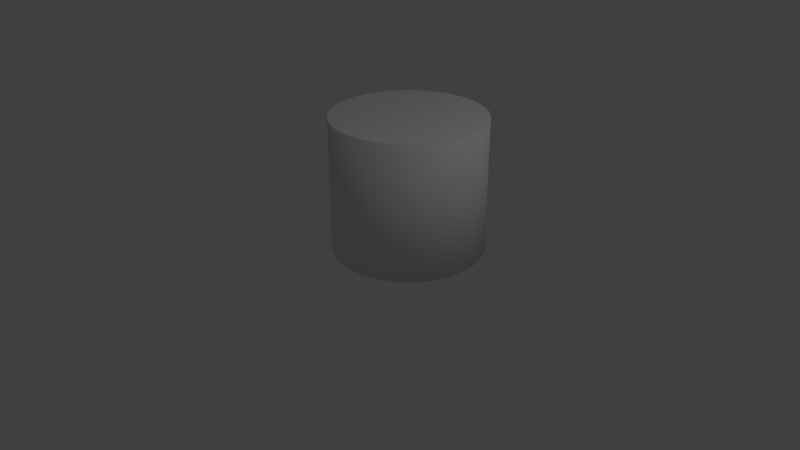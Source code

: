 # Source: interiorcubo.blend  (saved by Blender 2.79.0; exported with 4.5.12 LTS)
import bpy
from mathutils import Matrix  # noqa: F401  (used for matrix-valued properties, if any)

bpy.ops.wm.read_factory_settings(use_empty=True)
scene = bpy.context.scene
scene.name = 'Scene'

# ---- collections
col_collection_1 = bpy.data.collections.new('Collection 1'); scene.collection.children.link(col_collection_1)

# ---- world
world_world = bpy.data.worlds.new('World'); scene.world = world_world
world_world.color = (0.05088, 0.05088, 0.05088)
world_world.use_sun_shadow = False
world_world.sun_shadow_jitter_overblur = 0.0
world_world.cycles.sampling_method = 'MANUAL'

# ---- cameras
cam_camera = bpy.data.cameras.new('Camera')
cam_camera.clip_end = 100.0
cam_camera.lens = 35.0
cam_camera.sensor_width = 32.0
cam_camera.sensor_height = 18.0
cam_camera.ortho_scale = 7.314
cam_camera.dof.focus_distance = 0.0
cam_camera.dof.aperture_fstop = 128.0

# ---- lights
light_lamp = bpy.data.lights.new('Lamp', 'POINT')
light_lamp.transmission_factor = 0.0
light_lamp.cutoff_distance = 30.0
light_lamp.energy = 100.0
light_lamp.shadow_buffer_clip_start = 1.001
light_lamp.shadow_soft_size = 0.1
light_lamp.shadow_maximum_resolution = 0.006
light_lamp.use_absolute_resolution = True

# ---- meshes
me_cylinder = bpy.data.meshes.new('Cylinder')
me_cylinder.from_pydata([(0.0, 1.0, -0.7739), (0.0, 1.0, 1.0), (0.1951, 0.9808, -0.7739), (0.1951, 0.9808, 1.0), (0.3827, 0.9239, -0.7739), (0.3827, 0.9239, 1.0), (0.5556, 0.8315, -0.7739), (0.5556, 0.8315, 1.0), (0.7071, 0.7071, -0.7739), (0.7071, 0.7071, 1.0), (0.8315, 0.5556, -0.7739), (0.8315, 0.5556, 1.0), (0.9239, 0.3827, -0.7739), (0.9239, 0.3827, 1.0), (0.9808, 0.1951, -0.7739), (0.9808, 0.1951, 1.0), (1.0, 7.55e-08, -0.7739), (1.0, 7.55e-08, 1.0), (0.9808, -0.1951, -0.7739), (0.9808, -0.1951, 1.0), (0.9239, -0.3827, -0.7739), (0.9239, -0.3827, 1.0), (0.8315, -0.5556, -0.7739), (0.8315, -0.5556, 1.0), (0.7071, -0.7071, -0.7739), (0.7071, -0.7071, 1.0), (0.5556, -0.8315, -0.7739), (0.5556, -0.8315, 1.0), (0.3827, -0.9239, -0.7739), (0.3827, -0.9239, 1.0), (0.1951, -0.9808, -0.7739), (0.1951, -0.9808, 1.0), (-3.258e-07, -1.0, -0.7739), (-3.258e-07, -1.0, 1.0), (-0.1951, -0.9808, -0.7739), (-0.1951, -0.9808, 1.0), (-0.3827, -0.9239, -0.7739), (-0.3827, -0.9239, 1.0), (-0.5556, -0.8315, -0.7739), (-0.5556, -0.8315, 1.0), (-0.7071, -0.7071, -0.7739), (-0.7071, -0.7071, 1.0), (-0.8315, -0.5556, -0.7739), (-0.8315, -0.5556, 1.0), (-0.9239, -0.3827, -0.7739), (-0.9239, -0.3827, 1.0), (-0.9808, -0.1951, -0.7739), (-0.9808, -0.1951, 1.0), (-1.0, 9.656e-07, -0.7739), (-1.0, 9.656e-07, 1.0), (-0.9808, 0.1951, -0.7739), (-0.9808, 0.1951, 1.0), (-0.9239, 0.3827, -0.7739), (-0.9239, 0.3827, 1.0), (-0.8315, 0.5556, -0.7739), (-0.8315, 0.5556, 1.0), (-0.7071, 0.7071, -0.7739), (-0.7071, 0.7071, 1.0), (-0.5556, 0.8315, -0.7739), (-0.5556, 0.8315, 1.0), (-0.3827, 0.9239, -0.7739), (-0.3827, 0.9239, 1.0), (-0.1951, 0.9808, -0.7739), (-0.1951, 0.9808, 1.0), (7.615e-09, 0.9359, -0.8164), (0.1826, 0.9179, -0.8164), (0.3581, 0.8646, -0.8164), (0.5199, 0.7782, -0.8164), (0.6618, 0.6618, -0.8164), (0.7782, 0.5199, -0.8164), (0.8646, 0.3581, -0.8164), (0.9179, 0.1826, -0.8164), (0.9359, 8.893e-08, -0.8164), (0.9179, -0.1826, -0.8164), (0.8646, -0.3581, -0.8164), (0.7782, -0.5199, -0.8164), (0.6618, -0.6618, -0.8164), (0.5199, -0.7782, -0.8164), (0.3581, -0.8646, -0.8164), (0.1826, -0.9179, -0.8164), (-2.973e-07, -0.9359, -0.8164), (-0.1826, -0.9179, -0.8164), (-0.3581, -0.8646, -0.8164), (-0.5199, -0.7782, -0.8164), (-0.6618, -0.6618, -0.8164), (-0.7782, -0.5199, -0.8164), (-0.8646, -0.3581, -0.8164), (-0.9179, -0.1826, -0.8164), (-0.9359, 9.22e-07, -0.8164), (-0.9179, 0.1826, -0.8164), (-0.8646, 0.3581, -0.8164), (-0.7781, 0.5199, -0.8164), (-0.6618, 0.6618, -0.8164), (-0.5199, 0.7782, -0.8164), (-0.3581, 0.8646, -0.8164), (-0.1826, 0.9179, -0.8164), (1.698e-08, 0.8521, -0.867), (0.1662, 0.8358, -0.867), (0.3261, 0.7873, -0.867), (0.4734, 0.7085, -0.867), (0.6025, 0.6025, -0.867), (0.7085, 0.4734, -0.867), (0.7873, 0.3261, -0.867), (0.8358, 0.1662, -0.867), (0.8521, 1.113e-07, -0.867), (0.8358, -0.1662, -0.867), (0.7873, -0.3261, -0.867), (0.7085, -0.4734, -0.867), (0.6025, -0.6025, -0.867), (0.4734, -0.7085, -0.867), (0.3261, -0.7873, -0.867), (0.1662, -0.8358, -0.867), (-2.607e-07, -0.8521, -0.867), (-0.1662, -0.8358, -0.867), (-0.3261, -0.7873, -0.867), (-0.4734, -0.7085, -0.867), (-0.6025, -0.6025, -0.867), (-0.7085, -0.4734, -0.867), (-0.7873, -0.3261, -0.867), (-0.8358, -0.1662, -0.867), (-0.8521, 8.698e-07, -0.867), (-0.8358, 0.1662, -0.867), (-0.7873, 0.3261, -0.867), (-0.7085, 0.4734, -0.867), (-0.6025, 0.6025, -0.867), (-0.4734, 0.7085, -0.867), (-0.3261, 0.7873, -0.867), (-0.1662, 0.8358, -0.867), (3.237e-08, 0.7383, -0.9182), (0.144, 0.7241, -0.9182), (0.2825, 0.6821, -0.9182), (0.4102, 0.6139, -0.9182), (0.5221, 0.5221, -0.9182), (0.6139, 0.4102, -0.9182), (0.6821, 0.2825, -0.9182), (0.7241, 0.144, -0.9182), (0.7383, 1.37e-07, -0.9182), (0.7241, -0.144, -0.9182), (0.6821, -0.2825, -0.9182), (0.6139, -0.4102, -0.9182), (0.5221, -0.5221, -0.9182), (0.4102, -0.6139, -0.9182), (0.2825, -0.6821, -0.9182), (0.144, -0.7241, -0.9182), (-2.082e-07, -0.7383, -0.9182), (-0.144, -0.7241, -0.9182), (-0.2825, -0.6821, -0.9182), (-0.4102, -0.6139, -0.9182), (-0.5221, -0.5221, -0.9182), (-0.6139, -0.4102, -0.9182), (-0.6821, -0.2825, -0.9182), (-0.7241, -0.144, -0.9182), (-0.7383, 7.942e-07, -0.9182), (-0.7241, 0.144, -0.9182), (-0.6821, 0.2825, -0.9182), (-0.6139, 0.4102, -0.9182), (-0.5221, 0.5221, -0.9182), (-0.4102, 0.6139, -0.9182), (-0.2825, 0.6821, -0.9182), (-0.144, 0.7241, -0.9182), (4.168e-08, 0.5885, -0.9624), (0.1148, 0.5772, -0.9624), (0.2252, 0.5437, -0.9624), (0.3269, 0.4893, -0.9624), (0.4161, 0.4161, -0.9624), (0.4893, 0.3269, -0.9624), (0.5437, 0.2252, -0.9624), (0.5772, 0.1148, -0.9624), (0.5885, 1.685e-07, -0.9624), (0.5772, -0.1148, -0.9624), (0.5437, -0.2252, -0.9624), (0.4893, -0.3269, -0.9624), (0.4161, -0.4161, -0.9624), (0.3269, -0.4893, -0.9624), (0.2252, -0.5437, -0.9624), (0.1148, -0.5772, -0.9624), (-1.501e-07, -0.5885, -0.9624), (-0.1148, -0.5772, -0.9624), (-0.2252, -0.5437, -0.9624), (-0.327, -0.4893, -0.9624), (-0.4161, -0.4161, -0.9624), (-0.4893, -0.3269, -0.9624), (-0.5437, -0.2252, -0.9624), (-0.5772, -0.1148, -0.9624), (-0.5885, 6.924e-07, -0.9624), (-0.5772, 0.1148, -0.9624), (-0.5437, 0.2252, -0.9624), (-0.4893, 0.327, -0.9624), (-0.4161, 0.4161, -0.9624), (-0.3269, 0.4893, -0.9624), (-0.2252, 0.5437, -0.9624), (-0.1148, 0.5772, -0.9624), (5.984e-08, 0.4436, -0.9862), (0.08655, 0.4351, -0.9862), (0.1698, 0.4099, -0.9862), (0.2465, 0.3689, -0.9862), (0.3137, 0.3137, -0.9862), (0.3689, 0.2465, -0.9862), (0.4099, 0.1698, -0.9862), (0.4351, 0.08655, -0.9862), (0.4436, 2.059e-07, -0.9862), (0.4351, -0.08655, -0.9862), (0.4099, -0.1698, -0.9862), (0.3689, -0.2465, -0.9862), (0.3137, -0.3137, -0.9862), (0.2465, -0.3689, -0.9862), (0.1698, -0.4099, -0.9862), (0.08655, -0.4351, -0.9862), (-8.471e-08, -0.4436, -0.9862), (-0.08655, -0.4351, -0.9862), (-0.1698, -0.4099, -0.9862), (-0.2465, -0.3689, -0.9862), (-0.3137, -0.3137, -0.9862), (-0.3689, -0.2465, -0.9862), (-0.4099, -0.1698, -0.9862), (-0.4351, -0.08655, -0.9862), (-0.4436, 6.008e-07, -0.9862), (-0.4351, 0.08655, -0.9862), (-0.4099, 0.1698, -0.9862), (-0.3689, 0.2465, -0.9862), (-0.3137, 0.3137, -0.9862), (-0.2465, 0.3689, -0.9862), (-0.1698, 0.4099, -0.9862), (-0.08655, 0.4351, -0.9862), (7.718e-08, 0.303, -1.01), (0.05912, 0.2972, -1.01), (0.116, 0.28, -1.01), (0.1684, 0.252, -1.01), (0.2143, 0.2143, -1.01), (0.252, 0.1684, -1.01), (0.28, 0.116, -1.01), (0.2972, 0.05912, -1.01), (0.303, 2.431e-07, -1.01), (0.2972, -0.05912, -1.01), (0.28, -0.116, -1.01), (0.252, -0.1684, -1.01), (0.2143, -0.2143, -1.01), (0.1684, -0.252, -1.01), (0.116, -0.28, -1.01), (0.05912, -0.2972, -1.01), (-2.156e-08, -0.303, -1.01), (-0.05912, -0.2972, -1.01), (-0.116, -0.28, -1.01), (-0.1684, -0.252, -1.01), (-0.2143, -0.2143, -1.01), (-0.252, -0.1684, -1.01), (-0.28, -0.116, -1.01), (-0.2972, -0.05912, -1.01), (-0.303, 5.128e-07, -1.01), (-0.2972, 0.05912, -1.01), (-0.28, 0.116, -1.01), (-0.252, 0.1684, -1.01), (-0.2143, 0.2143, -1.01), (-0.1684, 0.252, -1.01), (-0.116, 0.28, -1.01), (-0.05912, 0.2972, -1.01), (9.814e-08, 3.269e-07, -1.01), (-2.84e-09, 0.9713, 0.9474), (0.1895, 0.9526, 0.9474), (0.3717, 0.8973, 0.9474), (0.5396, 0.8076, 0.9474), (0.6868, 0.6868, 0.9474), (0.8076, 0.5396, 0.9474), (0.8973, 0.3717, 0.9474), (0.9526, 0.1895, 0.9474), (0.9713, 8.319e-08, 0.9474), (0.9526, -0.1895, 0.9474), (0.8973, -0.3717, 0.9474), (0.8076, -0.5396, 0.9474), (0.6868, -0.6868, 0.9474), (0.5396, -0.8076, 0.9474), (0.3717, -0.8973, 0.9474), (0.1895, -0.9526, 0.9474), (-3.193e-07, -0.9713, 0.9474), (-0.1895, -0.9526, 0.9474), (-0.3717, -0.8973, 0.9474), (-0.5396, -0.8076, 0.9474), (-0.6868, -0.6868, 0.9474), (-0.8076, -0.5396, 0.9474), (-0.8973, -0.3717, 0.9474), (-0.9526, -0.1895, 0.9474), (-0.9713, 9.477e-07, 0.9474), (-0.9526, 0.1895, 0.9474), (-0.8973, 0.3717, 0.9474), (-0.8076, 0.5396, 0.9474), (-0.6868, 0.6868, 0.9474), (-0.5396, 0.8076, 0.9474), (-0.3717, 0.8973, 0.9474), (-0.1895, 0.9526, 0.9474), (-2.84e-09, 0.9713, -0.7549), (0.1895, 0.9526, -0.7549), (0.3717, 0.8973, -0.7549), (0.5396, 0.8076, -0.7549), (0.6868, 0.6868, -0.7549), (0.8076, 0.5396, -0.7549), (0.8973, 0.3717, -0.7549), (0.9526, 0.1895, -0.7549), (0.9713, 8.319e-08, -0.7549), (0.9526, -0.1895, -0.7549), (0.8973, -0.3717, -0.7549), (0.8076, -0.5396, -0.7549), (0.6868, -0.6868, -0.7549), (0.5396, -0.8076, -0.7549), (0.3717, -0.8973, -0.7549), (0.1895, -0.9526, -0.7549), (-3.193e-07, -0.9713, -0.7549), (-0.1895, -0.9526, -0.7549), (-0.3717, -0.8973, -0.7549), (-0.5396, -0.8076, -0.7549), (-0.6868, -0.6868, -0.7549), (-0.8076, -0.5396, -0.7549), (-0.8973, -0.3717, -0.7549), (-0.9526, -0.1895, -0.7549), (-0.9713, 9.477e-07, -0.7549), (-0.9526, 0.1895, -0.7549), (-0.8973, 0.3717, -0.7549), (-0.8076, 0.5396, -0.7549), (-0.6868, 0.6868, -0.7549), (-0.5396, 0.8076, -0.7549), (-0.3717, 0.8973, -0.7549), (-0.1895, 0.9526, -0.7549), (1.33e-08, 0.8641, -0.8403), (0.1686, 0.8475, -0.8403), (0.3307, 0.7983, -0.8403), (0.4801, 0.7185, -0.8403), (0.611, 0.611, -0.8403), (0.7185, 0.4801, -0.8403), (0.7983, 0.3307, -0.8403), (0.8475, 0.1686, -0.8403), (0.8641, 1.092e-07, -0.8403), (0.8475, -0.1686, -0.8403), (0.7983, -0.3307, -0.8403), (0.7185, -0.4801, -0.8403), (0.611, -0.611, -0.8403), (0.4801, -0.7185, -0.8403), (0.3307, -0.7983, -0.8403), (0.1686, -0.8475, -0.8403), (-2.683e-07, -0.8641, -0.8403), (-0.1686, -0.8475, -0.8403), (-0.3307, -0.7983, -0.8403), (-0.4801, -0.7185, -0.8403), (-0.611, -0.611, -0.8403), (-0.7185, -0.4801, -0.8403), (-0.7983, -0.3307, -0.8403), (-0.8475, -0.1686, -0.8403), (-0.8641, 8.783e-07, -0.8403), (-0.8475, 0.1686, -0.8403), (-0.7983, 0.3307, -0.8403), (-0.7185, 0.4801, -0.8403), (-0.611, 0.611, -0.8403), (-0.4801, 0.7185, -0.8403), (-0.3307, 0.7983, -0.8403), (-0.1686, 0.8475, -0.8403), (2.048e-08, 0.7005, -0.9208), (0.1367, 0.687, -0.9208), (0.2681, 0.6471, -0.9208), (0.3892, 0.5824, -0.9208), (0.4953, 0.4953, -0.9208), (0.5824, 0.3892, -0.9208), (0.6471, 0.2681, -0.9208), (0.687, 0.1367, -0.9208), (0.7005, 1.492e-07, -0.9208), (0.687, -0.1367, -0.9208), (0.6471, -0.2681, -0.9208), (0.5824, -0.3892, -0.9208), (0.4953, -0.4953, -0.9208), (0.3892, -0.5824, -0.9208), (0.2681, -0.6471, -0.9208), (0.1367, -0.687, -0.9208), (-2.078e-07, -0.7005, -0.9208), (-0.1367, -0.687, -0.9208), (-0.2681, -0.6471, -0.9208), (-0.3892, -0.5824, -0.9208), (-0.4953, -0.4953, -0.9208), (-0.5824, -0.3892, -0.9208), (-0.6471, -0.2681, -0.9208), (-0.687, -0.1367, -0.9208), (-0.7005, 7.726e-07, -0.9208), (-0.687, 0.1367, -0.9208), (-0.6471, 0.2681, -0.9208), (-0.5824, 0.3892, -0.9208), (-0.4953, 0.4953, -0.9208), (-0.3892, 0.5824, -0.9208), (-0.2681, 0.6471, -0.9208), (-0.1367, 0.687, -0.9208), (4.107e-08, 0.5433, -0.9664), (0.106, 0.5328, -0.9664), (0.2079, 0.5019, -0.9664), (0.3018, 0.4517, -0.9664), (0.3842, 0.3842, -0.9664), (0.4517, 0.3018, -0.9664), (0.5019, 0.2079, -0.9664), (0.5328, 0.106, -0.9664), (0.5433, 1.847e-07, -0.9664), (0.5328, -0.106, -0.9664), (0.5019, -0.2079, -0.9664), (0.4517, -0.3018, -0.9664), (0.3842, -0.3842, -0.9664), (0.3018, -0.4517, -0.9664), (0.2079, -0.5019, -0.9664), (0.106, -0.5328, -0.9664), (-1.36e-07, -0.5433, -0.9664), (-0.106, -0.5328, -0.9664), (-0.2079, -0.5019, -0.9664), (-0.3018, -0.4517, -0.9664), (-0.3842, -0.3842, -0.9664), (-0.4517, -0.3018, -0.9664), (-0.5019, -0.2079, -0.9664), (-0.5328, -0.106, -0.9664), (-0.5433, 6.682e-07, -0.9664), (-0.5328, 0.106, -0.9664), (-0.5019, 0.2079, -0.9664), (-0.4517, 0.3018, -0.9664), (-0.3842, 0.3842, -0.9664), (-0.3018, 0.4517, -0.9664), (-0.2079, 0.5019, -0.9664), (-0.106, 0.5328, -0.9664), (4.764e-08, 0.4334, -0.9826), (0.08455, 0.4251, -0.9826), (0.1659, 0.4004, -0.9826), (0.2408, 0.3604, -0.9826), (0.3065, 0.3065, -0.9826), (0.3604, 0.2408, -0.9826), (0.4004, 0.1659, -0.9826), (0.4251, 0.08455, -0.9826), (0.4334, 2.117e-07, -0.9826), (0.4251, -0.08455, -0.9826), (0.4004, -0.1659, -0.9826), (0.3604, -0.2408, -0.9826), (0.3065, -0.3065, -0.9826), (0.2408, -0.3604, -0.9826), (0.1659, -0.4004, -0.9826), (0.08455, -0.4251, -0.9826), (-9.358e-08, -0.4334, -0.9826), (-0.08455, -0.4251, -0.9826), (-0.1659, -0.4004, -0.9826), (-0.2408, -0.3604, -0.9826), (-0.3065, -0.3065, -0.9826), (-0.3604, -0.2408, -0.9826), (-0.4004, -0.1659, -0.9826), (-0.4251, -0.08455, -0.9826), (-0.4334, 5.975e-07, -0.9826), (-0.4251, 0.08455, -0.9826), (-0.4004, 0.1659, -0.9826), (-0.3604, 0.2408, -0.9826), (-0.3065, 0.3065, -0.9826), (-0.2408, 0.3604, -0.9826), (-0.1659, 0.4004, -0.9826), (-0.08455, 0.4251, -0.9826), (8.557e-08, 3.269e-07, -1.006), (0.0, 1.0, 1.0), (0.1951, 0.9808, 1.0), (0.3827, 0.9239, 1.0), (0.5556, 0.8315, 1.0), (0.7071, 0.7071, 1.0), (0.8315, 0.5556, 1.0), (0.9239, 0.3827, 1.0), (0.9808, 0.1951, 1.0), (1.0, 7.55e-08, 1.0), (0.9808, -0.1951, 1.0), (0.9239, -0.3827, 1.0), (0.8315, -0.5556, 1.0), (0.7071, -0.7071, 1.0), (0.5556, -0.8315, 1.0), (0.3827, -0.9239, 1.0), (0.1951, -0.9808, 1.0), (-3.258e-07, -1.0, 1.0), (-0.1951, -0.9808, 1.0), (-0.3827, -0.9239, 1.0), (-0.5556, -0.8315, 1.0), (-0.7071, -0.7071, 1.0), (-0.8315, -0.5556, 1.0), (-0.9239, -0.3827, 1.0), (-0.9808, -0.1951, 1.0), (-1.0, 9.656e-07, 1.0), (-0.9808, 0.1951, 1.0), (-0.9239, 0.3827, 1.0), (-0.8315, 0.5556, 1.0), (-0.7071, 0.7071, 1.0), (-0.5556, 0.8315, 1.0), (-0.3827, 0.9239, 1.0), (-0.1951, 0.9808, 1.0), (1.187e-07, 2.85e-07, 1.0)], [], [(0, 1, 3, 2), (2, 3, 5, 4), (4, 5, 7, 6), (6, 7, 9, 8), (8, 9, 11, 10), (10, 11, 13, 12), (12, 13, 15, 14), (14, 15, 17, 16), (16, 17, 19, 18), (18, 19, 21, 20), (20, 21, 23, 22), (22, 23, 25, 24), (24, 25, 27, 26), (26, 27, 29, 28), (28, 29, 31, 30), (30, 31, 33, 32), (32, 33, 35, 34), (34, 35, 37, 36), (36, 37, 39, 38), (38, 39, 41, 40), (40, 41, 43, 42), (42, 43, 45, 44), (44, 45, 47, 46), (46, 47, 49, 48), (48, 49, 51, 50), (50, 51, 53, 52), (52, 53, 55, 54), (54, 55, 57, 56), (56, 57, 59, 58), (58, 59, 61, 60), (60, 61, 63, 62), (62, 63, 1, 0), (18, 20, 74, 73), (36, 38, 83, 82), (54, 56, 92, 91), (10, 12, 70, 69), (28, 30, 79, 78), (46, 48, 88, 87), (2, 4, 66, 65), (20, 22, 75, 74), (38, 40, 84, 83), (56, 58, 93, 92), (12, 14, 71, 70), (30, 32, 80, 79), (48, 50, 89, 88), (4, 6, 67, 66), (22, 24, 76, 75), (40, 42, 85, 84), (58, 60, 94, 93), (14, 16, 72, 71), (32, 34, 81, 80), (50, 52, 90, 89), (6, 8, 68, 67), (24, 26, 77, 76), (42, 44, 86, 85), (60, 62, 95, 94), (16, 18, 73, 72), (34, 36, 82, 81), (52, 54, 91, 90), (8, 10, 69, 68), (26, 28, 78, 77), (44, 46, 87, 86), (0, 2, 65, 64), (62, 0, 64, 95), (69, 70, 102, 101), (83, 84, 116, 115), (70, 71, 103, 102), (84, 85, 117, 116), (71, 72, 104, 103), (85, 86, 118, 117), (72, 73, 105, 104), (86, 87, 119, 118), (73, 74, 106, 105), (87, 88, 120, 119), (74, 75, 107, 106), (88, 89, 121, 120), (75, 76, 108, 107), (89, 90, 122, 121), (76, 77, 109, 108), (90, 91, 123, 122), (77, 78, 110, 109), (64, 65, 97, 96), (91, 92, 124, 123), (78, 79, 111, 110), (65, 66, 98, 97), (92, 93, 125, 124), (79, 80, 112, 111), (66, 67, 99, 98), (93, 94, 126, 125), (80, 81, 113, 112), (67, 68, 100, 99), (94, 95, 127, 126), (81, 82, 114, 113), (68, 69, 101, 100), (95, 64, 96, 127), (82, 83, 115, 114), (104, 105, 137, 136), (118, 119, 151, 150), (105, 106, 138, 137), (119, 120, 152, 151), (106, 107, 139, 138), (120, 121, 153, 152), (107, 108, 140, 139), (121, 122, 154, 153), (108, 109, 141, 140), (122, 123, 155, 154), (109, 110, 142, 141), (96, 97, 129, 128), (123, 124, 156, 155), (110, 111, 143, 142), (97, 98, 130, 129), (124, 125, 157, 156), (111, 112, 144, 143), (98, 99, 131, 130), (125, 126, 158, 157), (112, 113, 145, 144), (99, 100, 132, 131), (126, 127, 159, 158), (113, 114, 146, 145), (100, 101, 133, 132), (127, 96, 128, 159), (114, 115, 147, 146), (101, 102, 134, 133), (115, 116, 148, 147), (102, 103, 135, 134), (116, 117, 149, 148), (103, 104, 136, 135), (117, 118, 150, 149), (139, 140, 172, 171), (153, 154, 186, 185), (140, 141, 173, 172), (154, 155, 187, 186), (141, 142, 174, 173), (128, 129, 161, 160), (155, 156, 188, 187), (142, 143, 175, 174), (129, 130, 162, 161), (156, 157, 189, 188), (143, 144, 176, 175), (130, 131, 163, 162), (157, 158, 190, 189), (144, 145, 177, 176), (131, 132, 164, 163), (158, 159, 191, 190), (145, 146, 178, 177), (132, 133, 165, 164), (159, 128, 160, 191), (146, 147, 179, 178), (133, 134, 166, 165), (147, 148, 180, 179), (134, 135, 167, 166), (148, 149, 181, 180), (135, 136, 168, 167), (149, 150, 182, 181), (136, 137, 169, 168), (150, 151, 183, 182), (137, 138, 170, 169), (151, 152, 184, 183), (138, 139, 171, 170), (152, 153, 185, 184), (174, 175, 207, 206), (161, 162, 194, 193), (188, 189, 221, 220), (175, 176, 208, 207), (162, 163, 195, 194), (189, 190, 222, 221), (176, 177, 209, 208), (163, 164, 196, 195), (190, 191, 223, 222), (177, 178, 210, 209), (164, 165, 197, 196), (191, 160, 192, 223), (178, 179, 211, 210), (165, 166, 198, 197), (179, 180, 212, 211), (166, 167, 199, 198), (180, 181, 213, 212), (167, 168, 200, 199), (181, 182, 214, 213), (168, 169, 201, 200), (182, 183, 215, 214), (169, 170, 202, 201), (183, 184, 216, 215), (170, 171, 203, 202), (184, 185, 217, 216), (171, 172, 204, 203), (185, 186, 218, 217), (172, 173, 205, 204), (186, 187, 219, 218), (173, 174, 206, 205), (160, 161, 193, 192), (187, 188, 220, 219), (209, 210, 242, 241), (196, 197, 229, 228), (223, 192, 224, 255), (210, 211, 243, 242), (197, 198, 230, 229), (211, 212, 244, 243), (198, 199, 231, 230), (212, 213, 245, 244), (199, 200, 232, 231), (213, 214, 246, 245), (200, 201, 233, 232), (214, 215, 247, 246), (201, 202, 234, 233), (215, 216, 248, 247), (202, 203, 235, 234), (216, 217, 249, 248), (203, 204, 236, 235), (217, 218, 250, 249), (204, 205, 237, 236), (218, 219, 251, 250), (205, 206, 238, 237), (192, 193, 225, 224), (219, 220, 252, 251), (206, 207, 239, 238), (193, 194, 226, 225), (220, 221, 253, 252), (207, 208, 240, 239), (194, 195, 227, 226), (221, 222, 254, 253), (208, 209, 241, 240), (195, 196, 228, 227), (222, 223, 255, 254), (244, 245, 256), (231, 232, 256), (245, 246, 256), (232, 233, 256), (246, 247, 256), (233, 234, 256), (247, 248, 256), (234, 235, 256), (248, 249, 256), (235, 236, 256), (249, 250, 256), (236, 237, 256), (250, 251, 256), (237, 238, 256), (224, 225, 256), (251, 252, 256), (238, 239, 256), (225, 226, 256), (252, 253, 256), (239, 240, 256), (226, 227, 256), (253, 254, 256), (240, 241, 256), (227, 228, 256), (254, 255, 256), (241, 242, 256), (228, 229, 256), (255, 224, 256), (242, 243, 256), (229, 230, 256), (243, 244, 256), (230, 231, 256), (266, 265, 297, 298), (267, 266, 298, 299), (265, 264, 296, 297), (282, 281, 313, 314), (283, 282, 314, 315), (259, 258, 290, 291), (273, 272, 304, 305), (286, 285, 317, 318), (260, 259, 291, 292), (269, 268, 300, 301), (264, 263, 295, 296), (288, 287, 319, 320), (268, 267, 299, 300), (261, 260, 292, 293), (272, 271, 303, 304), (271, 270, 302, 303), (276, 275, 307, 308), (263, 262, 294, 295), (280, 279, 311, 312), (285, 284, 316, 317), (281, 280, 312, 313), (284, 283, 315, 316), (277, 276, 308, 309), (258, 257, 289, 290), (270, 269, 301, 302), (287, 286, 318, 319), (275, 274, 306, 307), (274, 273, 305, 306), (279, 278, 310, 311), (262, 261, 293, 294), (278, 277, 309, 310), (257, 288, 320, 289), (318, 317, 349, 350), (292, 291, 323, 324), (301, 300, 332, 333), (296, 295, 327, 328), (320, 319, 351, 352), (300, 299, 331, 332), (293, 292, 324, 325), (304, 303, 335, 336), (303, 302, 334, 335), (308, 307, 339, 340), (295, 294, 326, 327), (312, 311, 343, 344), (317, 316, 348, 349), (313, 312, 344, 345), (316, 315, 347, 348), (309, 308, 340, 341), (290, 289, 321, 322), (302, 301, 333, 334), (319, 318, 350, 351), (307, 306, 338, 339), (306, 305, 337, 338), (311, 310, 342, 343), (294, 293, 325, 326), (310, 309, 341, 342), (289, 320, 352, 321), (298, 297, 329, 330), (299, 298, 330, 331), (297, 296, 328, 329), (314, 313, 345, 346), (315, 314, 346, 347), (291, 290, 322, 323), (305, 304, 336, 337), (325, 324, 356, 357), (336, 335, 367, 368), (335, 334, 366, 367), (340, 339, 371, 372), (327, 326, 358, 359), (344, 343, 375, 376), (349, 348, 380, 381), (345, 344, 376, 377), (348, 347, 379, 380), (341, 340, 372, 373), (322, 321, 353, 354), (334, 333, 365, 366), (351, 350, 382, 383), (339, 338, 370, 371), (338, 337, 369, 370), (343, 342, 374, 375), (326, 325, 357, 358), (342, 341, 373, 374), (321, 352, 384, 353), (330, 329, 361, 362), (331, 330, 362, 363), (329, 328, 360, 361), (346, 345, 377, 378), (347, 346, 378, 379), (323, 322, 354, 355), (337, 336, 368, 369), (350, 349, 381, 382), (324, 323, 355, 356), (333, 332, 364, 365), (328, 327, 359, 360), (352, 351, 383, 384), (332, 331, 363, 364), (381, 380, 412, 413), (377, 376, 408, 409), (380, 379, 411, 412), (373, 372, 404, 405), (354, 353, 385, 386), (366, 365, 397, 398), (383, 382, 414, 415), (371, 370, 402, 403), (370, 369, 401, 402), (375, 374, 406, 407), (358, 357, 389, 390), (374, 373, 405, 406), (353, 384, 416, 385), (362, 361, 393, 394), (363, 362, 394, 395), (361, 360, 392, 393), (378, 377, 409, 410), (379, 378, 410, 411), (355, 354, 386, 387), (369, 368, 400, 401), (382, 381, 413, 414), (356, 355, 387, 388), (365, 364, 396, 397), (360, 359, 391, 392), (384, 383, 415, 416), (364, 363, 395, 396), (357, 356, 388, 389), (368, 367, 399, 400), (367, 366, 398, 399), (372, 371, 403, 404), (359, 358, 390, 391), (376, 375, 407, 408), (407, 406, 438, 439), (390, 389, 421, 422), (406, 405, 437, 438), (385, 416, 448, 417), (394, 393, 425, 426), (395, 394, 426, 427), (393, 392, 424, 425), (410, 409, 441, 442), (411, 410, 442, 443), (387, 386, 418, 419), (401, 400, 432, 433), (414, 413, 445, 446), (388, 387, 419, 420), (397, 396, 428, 429), (392, 391, 423, 424), (416, 415, 447, 448), (396, 395, 427, 428), (389, 388, 420, 421), (400, 399, 431, 432), (399, 398, 430, 431), (404, 403, 435, 436), (391, 390, 422, 423), (408, 407, 439, 440), (413, 412, 444, 445), (409, 408, 440, 441), (412, 411, 443, 444), (405, 404, 436, 437), (386, 385, 417, 418), (398, 397, 429, 430), (415, 414, 446, 447), (403, 402, 434, 435), (402, 401, 433, 434), (443, 442, 449), (419, 418, 449), (433, 432, 449), (446, 445, 449), (420, 419, 449), (429, 428, 449), (424, 423, 449), (448, 447, 449), (428, 427, 449), (421, 420, 449), (432, 431, 449), (431, 430, 449), (436, 435, 449), (423, 422, 449), (440, 439, 449), (445, 444, 449), (441, 440, 449), (444, 443, 449), (437, 436, 449), (418, 417, 449), (430, 429, 449), (447, 446, 449), (435, 434, 449), (434, 433, 449), (439, 438, 449), (422, 421, 449), (438, 437, 449), (417, 448, 449), (426, 425, 449), (427, 426, 449), (425, 424, 449), (442, 441, 449), (19, 17, 458, 459), (37, 35, 467, 468), (55, 53, 476, 477), (11, 9, 454, 455), (29, 27, 463, 464), (47, 45, 472, 473), (3, 1, 450, 451), (1, 63, 481, 450), (21, 19, 459, 460), (39, 37, 468, 469), (57, 55, 477, 478), (13, 11, 455, 456), (31, 29, 464, 465), (49, 47, 473, 474), (5, 3, 451, 452), (23, 21, 460, 461), (41, 39, 469, 470), (59, 57, 478, 479), (15, 13, 456, 457), (33, 31, 465, 466), (51, 49, 474, 475), (7, 5, 452, 453), (25, 23, 461, 462), (43, 41, 470, 471), (61, 59, 479, 480), (17, 15, 457, 458), (35, 33, 466, 467), (53, 51, 475, 476), (9, 7, 453, 454), (27, 25, 462, 463), (45, 43, 471, 472), (63, 61, 480, 481), (478, 477, 482), (465, 464, 482), (452, 451, 482), (479, 478, 482), (466, 465, 482), (453, 452, 482), (480, 479, 482), (467, 466, 482), (454, 453, 482), (481, 480, 482), (468, 467, 482), (455, 454, 482), (450, 481, 482), (469, 468, 482), (456, 455, 482), (470, 469, 482), (457, 456, 482), (471, 470, 482), (458, 457, 482), (472, 471, 482), (459, 458, 482), (473, 472, 482), (460, 459, 482), (474, 473, 482), (461, 460, 482), (475, 474, 482), (462, 461, 482), (476, 475, 482), (463, 462, 482), (477, 476, 482), (464, 463, 482), (451, 450, 482)])
me_cylinder.polygons.foreach_set('use_smooth', [True] * 512)
me_cylinder.use_remesh_preserve_volume = False
me_cylinder.use_remesh_preserve_attributes = False
me_cylinder.use_mirror_vertex_groups = False
me_cylinder.update()

# ---- objects
ob_cylinder = bpy.data.objects.new('Cylinder', me_cylinder)
ob_lamp = bpy.data.objects.new('Lamp', light_lamp)
ob_camera = bpy.data.objects.new('Camera', cam_camera)

# ---- transforms, parenting, visibility, modifiers, constraints
ob_cylinder.location = (0.1634, 0.5397, 0.7863)
ob_cylinder.lineart.crease_threshold = 0.0
ob_lamp.location = (4.076, 1.005, 5.904)
ob_lamp.rotation_euler = (0.6503, 0.05522, 1.866)
ob_lamp.lock_rotations_4d = False
ob_lamp.empty_display_type = 'ARROWS'
ob_lamp.color = (0.0, 0.0, 0.0, 0.0)
ob_lamp.lineart.crease_threshold = 0.0
ob_camera.location = (7.481, -6.508, 5.344)
ob_camera.rotation_euler = (1.109, 0.0, 0.8149)
ob_camera.lock_rotations_4d = False
ob_camera.empty_display_type = 'ARROWS'
ob_camera.color = (0.0, 0.0, 0.0, 0.0)
ob_camera.display_type = 'WIRE'
ob_camera.lineart.crease_threshold = 0.0

# ---- collection membership
col_collection_1.objects.link(ob_cylinder)
col_collection_1.objects.link(ob_lamp)
col_collection_1.objects.link(ob_camera)

# ---- scene / render settings (as saved in the file)
scene.camera = ob_camera
scene.frame_start = 1; scene.frame_end = 250; scene.frame_set(5)
scene.render.engine = 'BLENDER_EEVEE_NEXT'
scene.render.resolution_percentage = 50
scene.render.dither_intensity = 0.0
scene.cycles.use_denoising = False
scene.cycles.samples = 128
scene.cycles.sampling_pattern = 'TABULATED_SOBOL'
scene.cycles.use_adaptive_sampling = False
scene.cycles.use_light_tree = False
scene.cycles.blur_glossy = 0.0
scene.cycles.sample_clamp_indirect = 0.0
scene.view_settings.view_transform = 'Standard'
bpy.context.view_layer.update()
